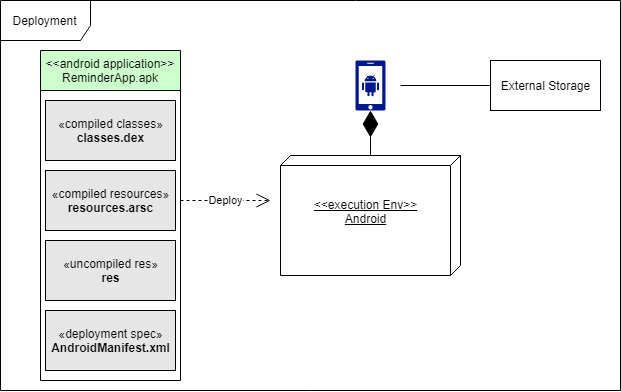

The diagram above was exported from draw.io. Its source (the exported page's mxGraphModel, read from the mxfile embedded in the PNG):
<mxGraphModel dx="1468" dy="769" grid="1" gridSize="10" guides="1" tooltips="1" connect="1" arrows="1" fold="1" page="1" pageScale="1" pageWidth="850" pageHeight="1100" math="0" shadow="0">
  <root>
    <mxCell id="0" />
    <mxCell id="1" parent="0" />
    <mxCell id="UPw_mP6aako_QEOhdbkX-1" value="Deployment" style="shape=umlFrame;whiteSpace=wrap;html=1;fillColor=default;strokeColor=default;fontColor=default;width=90;height=40;" vertex="1" parent="1">
      <mxGeometry x="10" y="10" width="620" height="390" as="geometry" />
    </mxCell>
    <mxCell id="UPw_mP6aako_QEOhdbkX-2" value="&lt;&lt;android application&gt;&gt;&#10;ReminderApp.apk" style="swimlane;fontStyle=0;childLayout=stackLayout;horizontal=1;startSize=40;fillColor=#CCFFCC;horizontalStack=0;resizeParent=1;resizeParentMax=0;resizeLast=0;collapsible=1;marginBottom=0;fontColor=default;strokeColor=default;" vertex="1" parent="1">
      <mxGeometry x="50" y="60" width="140" height="330" as="geometry" />
    </mxCell>
    <mxCell id="UPw_mP6aako_QEOhdbkX-9" value="«compiled classes»&lt;br&gt;&lt;b&gt;classes.dex&lt;/b&gt;" style="html=1;dropTarget=0;fontColor=default;strokeColor=default;fillColor=#E6E6E6;" vertex="1" parent="1">
      <mxGeometry x="55" y="110" width="130" height="60" as="geometry" />
    </mxCell>
    <mxCell id="UPw_mP6aako_QEOhdbkX-11" value="«compiled resources»&lt;br&gt;&lt;b&gt;resources.arsc&lt;/b&gt;" style="html=1;dropTarget=0;fontColor=default;strokeColor=default;fillColor=#E6E6E6;" vertex="1" parent="1">
      <mxGeometry x="55" y="180" width="130" height="60" as="geometry" />
    </mxCell>
    <mxCell id="UPw_mP6aako_QEOhdbkX-12" value="«uncompiled res»&lt;br&gt;&lt;b&gt;res&lt;/b&gt;" style="html=1;dropTarget=0;fontColor=default;strokeColor=default;fillColor=#E6E6E6;" vertex="1" parent="1">
      <mxGeometry x="55" y="250" width="130" height="60" as="geometry" />
    </mxCell>
    <mxCell id="UPw_mP6aako_QEOhdbkX-13" value="«deployment spec»&lt;br&gt;&lt;b&gt;AndroidManifest.xml&lt;/b&gt;" style="html=1;dropTarget=0;fontColor=default;strokeColor=default;fillColor=#E6E6E6;" vertex="1" parent="1">
      <mxGeometry x="55" y="320" width="130" height="60" as="geometry" />
    </mxCell>
    <mxCell id="UPw_mP6aako_QEOhdbkX-14" value="Deploy" style="endArrow=open;endSize=12;dashed=1;html=1;rounded=0;fontColor=default;strokeColor=default;labelBackgroundColor=default;" edge="1" parent="1">
      <mxGeometry width="160" relative="1" as="geometry">
        <mxPoint x="190" y="210" as="sourcePoint" />
        <mxPoint x="280" y="210" as="targetPoint" />
      </mxGeometry>
    </mxCell>
    <mxCell id="UPw_mP6aako_QEOhdbkX-18" value="&lt;div&gt;&lt;br&gt;&lt;/div&gt;&lt;div&gt;&lt;br&gt;&lt;/div&gt;&lt;div&gt;&amp;lt;&amp;lt;execution Env&amp;gt;&amp;gt;&lt;/div&gt;&lt;div&gt;Android&lt;/div&gt;" style="verticalAlign=top;align=center;spacingTop=8;spacingLeft=2;spacingRight=12;shape=cube;size=10;direction=south;fontStyle=4;html=1;labelBackgroundColor=default;fontColor=default;strokeColor=default;fillColor=default;" vertex="1" parent="1">
      <mxGeometry x="290" y="165" width="180" height="120" as="geometry" />
    </mxCell>
    <mxCell id="UPw_mP6aako_QEOhdbkX-20" value="" style="sketch=0;aspect=fixed;pointerEvents=1;shadow=0;dashed=0;html=1;strokeColor=none;labelPosition=center;verticalLabelPosition=bottom;verticalAlign=top;align=center;fillColor=#00188D;shape=mxgraph.mscae.enterprise.android_phone;labelBackgroundColor=default;fontColor=default;" vertex="1" parent="1">
      <mxGeometry x="365" y="70" width="30" height="50" as="geometry" />
    </mxCell>
    <mxCell id="UPw_mP6aako_QEOhdbkX-21" value="" style="endArrow=diamondThin;endFill=1;endSize=24;html=1;rounded=0;labelBackgroundColor=default;fontColor=default;strokeColor=default;entryX=0.5;entryY=1;entryDx=0;entryDy=0;entryPerimeter=0;" edge="1" parent="1" source="UPw_mP6aako_QEOhdbkX-18" target="UPw_mP6aako_QEOhdbkX-20">
      <mxGeometry width="160" relative="1" as="geometry">
        <mxPoint x="430" y="120" as="sourcePoint" />
        <mxPoint x="590" y="120" as="targetPoint" />
      </mxGeometry>
    </mxCell>
    <mxCell id="UPw_mP6aako_QEOhdbkX-22" value="External Storage" style="html=1;labelBackgroundColor=default;fontColor=default;strokeColor=default;fillColor=default;align=center;" vertex="1" parent="1">
      <mxGeometry x="500" y="70" width="110" height="50" as="geometry" />
    </mxCell>
    <mxCell id="UPw_mP6aako_QEOhdbkX-23" value="" style="line;strokeWidth=1;fillColor=none;align=left;verticalAlign=middle;spacingTop=-1;spacingLeft=3;spacingRight=3;rotatable=0;labelPosition=right;points=[];portConstraint=eastwest;labelBackgroundColor=default;fontColor=default;strokeColor=default;" vertex="1" parent="1">
      <mxGeometry x="410" y="91" width="90" height="8" as="geometry" />
    </mxCell>
  </root>
</mxGraphModel>